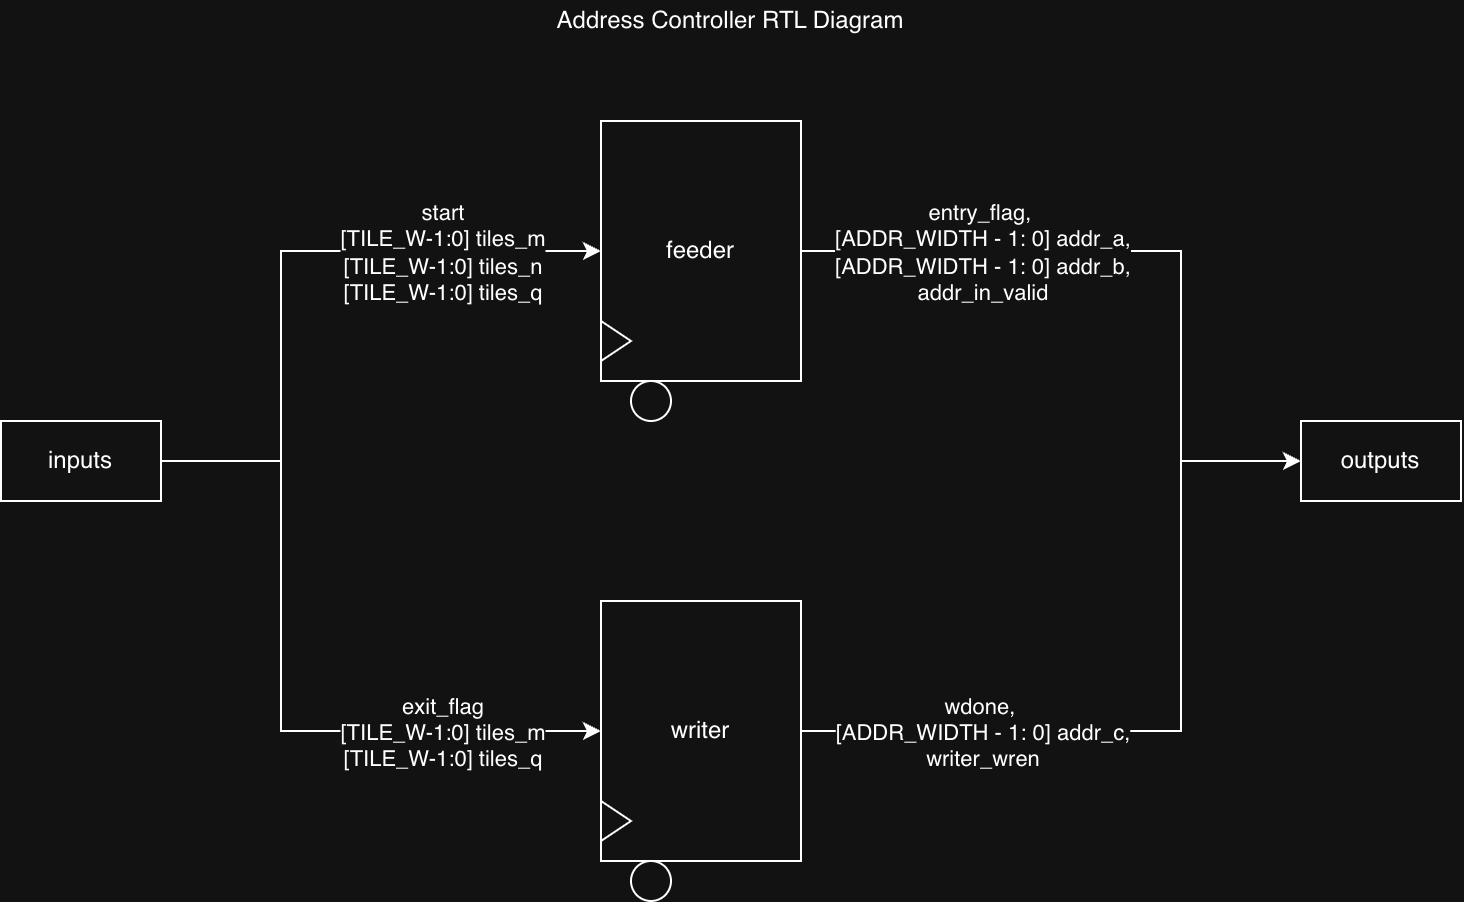

The diagram above was exported from draw.io. Its source (the exported page's mxGraphModel, read from the mxfile embedded in the PNG):
<mxGraphModel dx="1476" dy="749" grid="1" gridSize="10" guides="1" tooltips="1" connect="1" arrows="1" fold="1" page="1" pageScale="1" pageWidth="850" pageHeight="1100" math="0" shadow="0">
  <root>
    <mxCell id="0" />
    <mxCell id="1" parent="0" />
    <mxCell id="BPw00BVhAtNRz5-STkhg-4" edge="1" parent="1" source="BPw00BVhAtNRz5-STkhg-2" style="edgeStyle=orthogonalEdgeStyle;shape=connector;rounded=0;jumpStyle=arc;orthogonalLoop=1;jettySize=auto;html=1;strokeColor=default;align=center;verticalAlign=middle;fontFamily=Helvetica;fontSize=11;fontColor=default;labelBackgroundColor=default;defaultLabelBackgroundColor=page;endArrow=classic;endFill=1;entryX=0;entryY=0.5;entryDx=0;entryDy=0;" target="NUoY2xfm7t5CWs623-iX-3" value="">
      <mxGeometry relative="1" x="-0.8154" as="geometry">
        <Array as="points">
          <mxPoint x="200" y="250" />
          <mxPoint x="200" y="145" />
        </Array>
        <mxPoint x="200" y="250" as="targetPoint" />
      </mxGeometry>
    </mxCell>
    <mxCell id="NUoY2xfm7t5CWs623-iX-12" connectable="0" parent="BPw00BVhAtNRz5-STkhg-4" style="edgeLabel;html=1;align=center;verticalAlign=middle;resizable=0;points=[];inheritText=1;defaultLabelBackgroundColor=page;" value="&lt;div&gt;start&lt;/div&gt;&lt;div&gt;[TILE_W-1:0] tiles_m&lt;/div&gt;&lt;div&gt;[TILE_W-1:0] tiles_n&lt;/div&gt;&lt;div&gt;[TILE_W-1:0] tiles_q&lt;/div&gt;" vertex="1">
      <mxGeometry relative="1" x="0.6062" y="1" as="geometry">
        <mxPoint x="-16" y="1" as="offset" />
      </mxGeometry>
    </mxCell>
    <mxCell id="NUoY2xfm7t5CWs623-iX-11" edge="1" parent="1" source="BPw00BVhAtNRz5-STkhg-2" style="edgeStyle=orthogonalEdgeStyle;shape=connector;rounded=0;jumpStyle=arc;orthogonalLoop=1;jettySize=auto;html=1;entryX=0;entryY=0.5;entryDx=0;entryDy=0;strokeColor=default;align=center;verticalAlign=middle;fontFamily=Helvetica;fontSize=11;fontColor=default;labelBackgroundColor=default;defaultLabelBackgroundColor=page;endArrow=classic;endFill=1;" target="NUoY2xfm7t5CWs623-iX-8">
      <mxGeometry relative="1" as="geometry">
        <Array as="points">
          <mxPoint x="200" y="250" />
          <mxPoint x="200" y="385" />
        </Array>
      </mxGeometry>
    </mxCell>
    <mxCell id="NUoY2xfm7t5CWs623-iX-13" connectable="0" parent="NUoY2xfm7t5CWs623-iX-11" style="edgeLabel;html=1;align=center;verticalAlign=middle;resizable=0;points=[];inheritText=1;defaultLabelBackgroundColor=page;" value="&lt;div&gt;exit_flag&lt;/div&gt;&lt;div&gt;[TILE_W-1:0] tiles_m&lt;/div&gt;&lt;div&gt;[TILE_W-1:0] tiles_q&lt;/div&gt;" vertex="1">
      <mxGeometry relative="1" x="0.6451" y="1" as="geometry">
        <mxPoint x="-17" y="1" as="offset" />
      </mxGeometry>
    </mxCell>
    <mxCell id="BPw00BVhAtNRz5-STkhg-2" parent="1" style="whiteSpace=wrap;html=1;" value="inputs" vertex="1">
      <mxGeometry height="40" width="80" x="60" y="230" as="geometry" />
    </mxCell>
    <mxCell id="NUoY2xfm7t5CWs623-iX-1" connectable="0" parent="1" style="group" value="" vertex="1">
      <mxGeometry height="150" width="100" x="360" y="80" as="geometry" />
    </mxCell>
    <mxCell id="NUoY2xfm7t5CWs623-iX-2" connectable="0" parent="NUoY2xfm7t5CWs623-iX-1" style="group" value="" vertex="1">
      <mxGeometry height="130" width="100" as="geometry" />
    </mxCell>
    <mxCell id="NUoY2xfm7t5CWs623-iX-3" parent="NUoY2xfm7t5CWs623-iX-2" style="whiteSpace=wrap;html=1;" value="feeder" vertex="1">
      <mxGeometry height="130" width="100" as="geometry" />
    </mxCell>
    <mxCell id="NUoY2xfm7t5CWs623-iX-4" parent="NUoY2xfm7t5CWs623-iX-2" style="triangle;whiteSpace=wrap;html=1;shapeInside=1;" value="" vertex="1">
      <mxGeometry height="20" width="15" y="100" as="geometry" />
    </mxCell>
    <mxCell id="NUoY2xfm7t5CWs623-iX-5" parent="NUoY2xfm7t5CWs623-iX-1" style="ellipse;whiteSpace=wrap;html=1;shapeInside=1;" value="" vertex="1">
      <mxGeometry height="20" width="20" x="15" y="130" as="geometry" />
    </mxCell>
    <mxCell id="NUoY2xfm7t5CWs623-iX-6" connectable="0" parent="1" style="group" value="" vertex="1">
      <mxGeometry height="150" width="100" x="360" y="320" as="geometry" />
    </mxCell>
    <mxCell id="NUoY2xfm7t5CWs623-iX-7" connectable="0" parent="NUoY2xfm7t5CWs623-iX-6" style="group" value="" vertex="1">
      <mxGeometry height="130" width="100" as="geometry" />
    </mxCell>
    <mxCell id="NUoY2xfm7t5CWs623-iX-8" parent="NUoY2xfm7t5CWs623-iX-7" style="whiteSpace=wrap;html=1;" value="writer" vertex="1">
      <mxGeometry height="130" width="100" as="geometry" />
    </mxCell>
    <mxCell id="NUoY2xfm7t5CWs623-iX-9" parent="NUoY2xfm7t5CWs623-iX-7" style="triangle;whiteSpace=wrap;html=1;shapeInside=1;" value="" vertex="1">
      <mxGeometry height="20" width="15" y="100" as="geometry" />
    </mxCell>
    <mxCell id="NUoY2xfm7t5CWs623-iX-10" parent="NUoY2xfm7t5CWs623-iX-6" style="ellipse;whiteSpace=wrap;html=1;shapeInside=1;" value="" vertex="1">
      <mxGeometry height="20" width="20" x="15" y="130" as="geometry" />
    </mxCell>
    <mxCell id="NUoY2xfm7t5CWs623-iX-14" parent="1" style="whiteSpace=wrap;html=1;" value="outputs" vertex="1">
      <mxGeometry height="40" width="80" x="710" y="230" as="geometry" />
    </mxCell>
    <mxCell id="NUoY2xfm7t5CWs623-iX-15" edge="1" parent="1" source="NUoY2xfm7t5CWs623-iX-3" style="edgeStyle=orthogonalEdgeStyle;shape=connector;rounded=0;jumpStyle=arc;orthogonalLoop=1;jettySize=auto;html=1;strokeColor=default;align=center;verticalAlign=middle;fontFamily=Helvetica;fontSize=11;fontColor=default;labelBackgroundColor=default;defaultLabelBackgroundColor=page;endArrow=classic;endFill=1;entryX=0;entryY=0.5;entryDx=0;entryDy=0;" target="NUoY2xfm7t5CWs623-iX-14" value="">
      <mxGeometry relative="1" as="geometry">
        <Array as="points">
          <mxPoint x="650" y="145" />
          <mxPoint x="650" y="250" />
        </Array>
      </mxGeometry>
    </mxCell>
    <mxCell id="NUoY2xfm7t5CWs623-iX-17" connectable="0" parent="NUoY2xfm7t5CWs623-iX-15" style="edgeLabel;html=1;align=center;verticalAlign=middle;resizable=0;points=[];inheritText=1;defaultLabelBackgroundColor=page;" value="&lt;div&gt;&lt;div&gt;entry_flag,&amp;nbsp;&lt;/div&gt;[ADDR_WIDTH - 1: 0] addr_a,&lt;/div&gt;&lt;div&gt;[ADDR_WIDTH - 1: 0] addr_b,&lt;/div&gt;&lt;div&gt;&lt;span style=&quot;background-color: transparent; color: light-dark(#000000, var(--ge-light-color, #ffffff));&quot;&gt;addr_in_valid&lt;/span&gt;&lt;/div&gt;" vertex="1">
      <mxGeometry relative="1" x="-0.6845" y="1" as="geometry">
        <mxPoint x="34" y="1" as="offset" />
      </mxGeometry>
    </mxCell>
    <mxCell id="NUoY2xfm7t5CWs623-iX-16" edge="1" parent="1" source="NUoY2xfm7t5CWs623-iX-8" style="edgeStyle=orthogonalEdgeStyle;shape=connector;rounded=0;jumpStyle=arc;orthogonalLoop=1;jettySize=auto;html=1;entryX=0;entryY=0.5;entryDx=0;entryDy=0;strokeColor=default;align=center;verticalAlign=middle;fontFamily=Helvetica;fontSize=11;fontColor=default;labelBackgroundColor=default;defaultLabelBackgroundColor=page;endArrow=classic;endFill=1;" target="NUoY2xfm7t5CWs623-iX-14">
      <mxGeometry relative="1" as="geometry">
        <Array as="points">
          <mxPoint x="650" y="385" />
          <mxPoint x="650" y="250" />
        </Array>
      </mxGeometry>
    </mxCell>
    <mxCell id="pdKTOWW0izaYEDtRyspo-1" connectable="0" parent="NUoY2xfm7t5CWs623-iX-16" style="edgeLabel;html=1;align=center;verticalAlign=middle;resizable=0;points=[];inheritText=1;defaultLabelBackgroundColor=page;" value="&lt;div&gt;&lt;span style=&quot;background-color: transparent; color: light-dark(#000000, var(--ge-light-color, #ffffff));&quot;&gt;wdone,&amp;nbsp;&lt;br&gt;&lt;/span&gt;&lt;div&gt;&lt;span style=&quot;background-color: transparent;&quot;&gt;[ADDR_WIDTH - 1: 0] addr_c,&lt;/span&gt;&lt;/div&gt;&lt;/div&gt;&lt;div&gt;writer_wren&lt;/div&gt;" vertex="1">
      <mxGeometry relative="1" x="-0.6987" as="geometry">
        <mxPoint x="32" as="offset" />
      </mxGeometry>
    </mxCell>
    <mxCell id="pdKTOWW0izaYEDtRyspo-2" parent="1" style="text;html=1;whiteSpace=wrap;strokeColor=none;fillColor=none;align=center;verticalAlign=middle;rounded=0;" value="Address Controller RTL Diagram" vertex="1">
      <mxGeometry height="20" width="200" x="325" y="20" as="geometry" />
    </mxCell>
  </root>
</mxGraphModel>